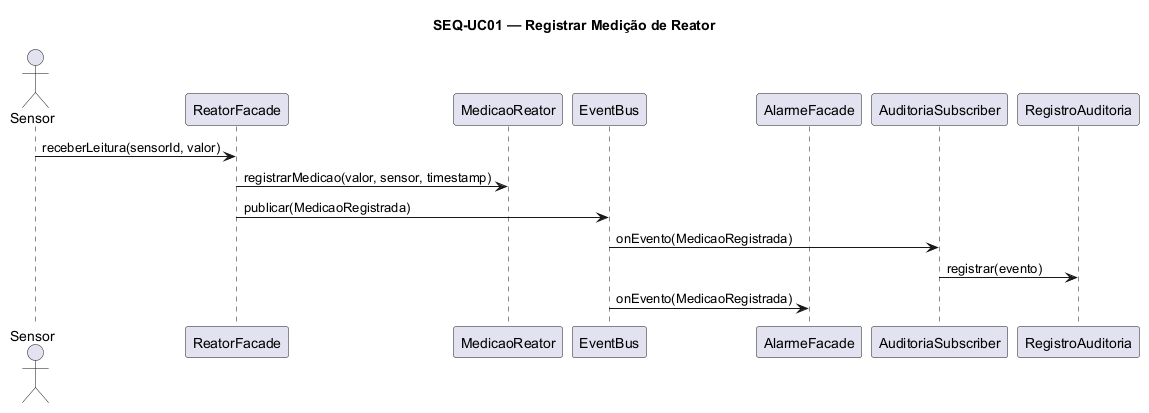

The diagram above was rendered by PlantUML. Its source (embedded in the PNG):
@startuml seq-uc01-medicao
title SEQ-UC01 — Registrar Medição de Reator
skinparam shadowing false

actor Sensor
participant "ReatorFacade" as RF
participant "MedicaoReator" as MR
participant "EventBus" as Bus
participant "AlarmeFacade" as AF
participant "AuditoriaSubscriber" as Aud
participant "RegistroAuditoria" as Reg

Sensor -> RF: receberLeitura(sensorId, valor)
RF -> MR: registrarMedicao(valor, sensor, timestamp)
RF -> Bus: publicar(MedicaoRegistrada)
Bus -> Aud: onEvento(MedicaoRegistrada)
Aud -> Reg: registrar(evento)
Bus -> AF: onEvento(MedicaoRegistrada)

@enduml